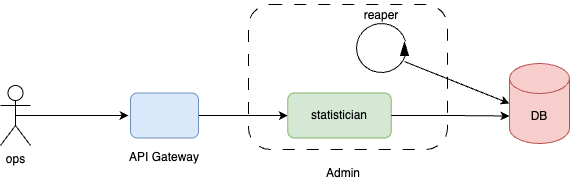

The diagram above was exported from draw.io. Its source (the exported page's mxGraphModel, read from the mxfile embedded in the PNG):
<mxGraphModel dx="990" dy="609" grid="0" gridSize="10" guides="1" tooltips="1" connect="1" arrows="1" fold="1" page="1" pageScale="1" pageWidth="2339" pageHeight="3300" math="0" shadow="0">
  <root>
    <mxCell id="0" />
    <mxCell id="1" parent="0" />
    <mxCell id="d3tz09RCYp6e2Ku8FQEL-1" value="" style="rounded=1;whiteSpace=wrap;html=1;dashed=1;dashPattern=12 12;" vertex="1" parent="1">
      <mxGeometry x="479" y="220" width="199" height="145" as="geometry" />
    </mxCell>
    <mxCell id="d3tz09RCYp6e2Ku8FQEL-4" value="" style="verticalLabelPosition=bottom;verticalAlign=top;html=1;shape=mxgraph.basic.arc;startAngle=0.3;endAngle=0.20515461449921255;" vertex="1" parent="1">
      <mxGeometry x="587" y="239" width="50" height="49" as="geometry" />
    </mxCell>
    <mxCell id="d3tz09RCYp6e2Ku8FQEL-5" value="" style="shape=mxgraph.arrows2.wedgeArrow;html=1;bendable=0;startWidth=4;fillColor=strokeColor;defaultFillColor=invert;defaultGradientColor=invert;rounded=0;" edge="1" parent="1">
      <mxGeometry width="100" height="100" relative="1" as="geometry">
        <mxPoint x="635" y="271" as="sourcePoint" />
        <mxPoint x="635" y="258" as="targetPoint" />
      </mxGeometry>
    </mxCell>
    <mxCell id="d3tz09RCYp6e2Ku8FQEL-12" style="edgeStyle=orthogonalEdgeStyle;rounded=0;orthogonalLoop=1;jettySize=auto;html=1;exitX=1;exitY=0.5;exitDx=0;exitDy=0;entryX=0;entryY=0.5;entryDx=0;entryDy=0;" edge="1" parent="1" source="d3tz09RCYp6e2Ku8FQEL-6" target="d3tz09RCYp6e2Ku8FQEL-10">
      <mxGeometry relative="1" as="geometry" />
    </mxCell>
    <mxCell id="d3tz09RCYp6e2Ku8FQEL-6" value="" style="rounded=1;whiteSpace=wrap;html=1;fillColor=#dae8fc;strokeColor=#6c8ebf;" vertex="1" parent="1">
      <mxGeometry x="361" y="308.5" width="68" height="45" as="geometry" />
    </mxCell>
    <mxCell id="d3tz09RCYp6e2Ku8FQEL-11" style="edgeStyle=orthogonalEdgeStyle;rounded=0;orthogonalLoop=1;jettySize=auto;html=1;exitX=0.5;exitY=0.5;exitDx=0;exitDy=0;exitPerimeter=0;" edge="1" parent="1" source="d3tz09RCYp6e2Ku8FQEL-7">
      <mxGeometry relative="1" as="geometry">
        <mxPoint x="359" y="331" as="targetPoint" />
      </mxGeometry>
    </mxCell>
    <mxCell id="d3tz09RCYp6e2Ku8FQEL-7" value="ops" style="shape=umlActor;verticalLabelPosition=bottom;verticalAlign=top;html=1;outlineConnect=0;" vertex="1" parent="1">
      <mxGeometry x="231" y="301" width="30" height="60" as="geometry" />
    </mxCell>
    <mxCell id="d3tz09RCYp6e2Ku8FQEL-8" value="API Gateway" style="text;html=1;align=center;verticalAlign=middle;whiteSpace=wrap;rounded=0;" vertex="1" parent="1">
      <mxGeometry x="353" y="359" width="84" height="28" as="geometry" />
    </mxCell>
    <mxCell id="d3tz09RCYp6e2Ku8FQEL-9" value="DB" style="shape=cylinder3;whiteSpace=wrap;html=1;boundedLbl=1;backgroundOutline=1;size=15;fillColor=#f8cecc;strokeColor=#b85450;" vertex="1" parent="1">
      <mxGeometry x="740" y="279" width="60" height="80" as="geometry" />
    </mxCell>
    <mxCell id="d3tz09RCYp6e2Ku8FQEL-10" value="&lt;span style=&quot;caret-color: rgb(0, 0, 0); text-align: start; white-space: pre;&quot; data-slate-fragment=&quot;JTVCJTdCJTIydHlwZSUyMiUzQSUyMnBhcmFncmFwaCUyMiUyQyUyMmNoaWxkcmVuJTIyJTNBJTVCJTdCJTIyaWQlMjIlM0ElMjJlcXZiOUVsZ1dWJTIyJTJDJTIycGFyYUlkeCUyMiUzQTAlMkMlMjJzcmMlMjIlM0ElMjJzdGF0aXN0aWMlMjIlMkMlMjJkc3QlMjIlM0ElMjIlRTclQkIlOUYlRTglQUUlQTElRTYlOTUlQjAlRTYlOEQlQUUlMjIlMkMlMjJtZXRhZGF0YSUyMiUzQSUyMiUyMiUyQyUyMm1ldGFEYXRhJTIyJTNBJTVCJTVEJTJDJTIydGV4dCUyMiUzQSUyMnN0YXRpc3RpYyUyMiU3RCU1RCU3RCU1RA==&quot;&gt;statistician&lt;/span&gt;" style="rounded=1;whiteSpace=wrap;html=1;fillColor=#d5e8d4;strokeColor=#82b366;" vertex="1" parent="1">
      <mxGeometry x="518.25" y="308.5" width="103.5" height="45" as="geometry" />
    </mxCell>
    <mxCell id="d3tz09RCYp6e2Ku8FQEL-13" style="rounded=0;orthogonalLoop=1;jettySize=auto;html=1;exitX=0.96;exitY=0.776;exitDx=0;exitDy=0;entryX=0;entryY=0.5;entryDx=0;entryDy=0;entryPerimeter=0;exitPerimeter=0;" edge="1" parent="1" source="d3tz09RCYp6e2Ku8FQEL-4" target="d3tz09RCYp6e2Ku8FQEL-9">
      <mxGeometry relative="1" as="geometry" />
    </mxCell>
    <mxCell id="d3tz09RCYp6e2Ku8FQEL-14" value="reaper" style="text;html=1;align=center;verticalAlign=middle;whiteSpace=wrap;rounded=0;" vertex="1" parent="1">
      <mxGeometry x="582" y="216" width="60" height="30" as="geometry" />
    </mxCell>
    <mxCell id="d3tz09RCYp6e2Ku8FQEL-15" style="edgeStyle=orthogonalEdgeStyle;rounded=0;orthogonalLoop=1;jettySize=auto;html=1;exitX=1;exitY=0.5;exitDx=0;exitDy=0;entryX=0;entryY=0;entryDx=0;entryDy=52.5;entryPerimeter=0;" edge="1" parent="1" source="d3tz09RCYp6e2Ku8FQEL-10" target="d3tz09RCYp6e2Ku8FQEL-9">
      <mxGeometry relative="1" as="geometry" />
    </mxCell>
    <mxCell id="d3tz09RCYp6e2Ku8FQEL-16" value="Admin" style="text;html=1;align=center;verticalAlign=middle;whiteSpace=wrap;rounded=0;" vertex="1" parent="1">
      <mxGeometry x="544" y="374" width="60" height="30" as="geometry" />
    </mxCell>
  </root>
</mxGraphModel>